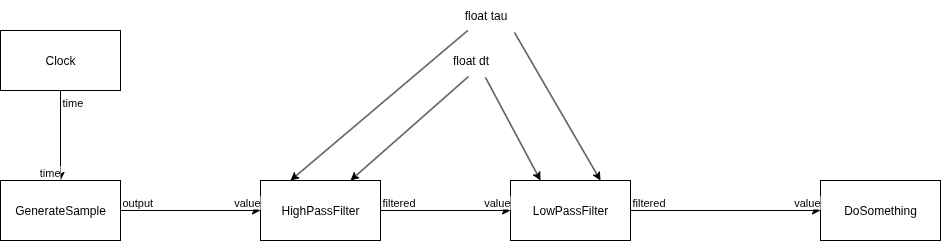

The diagram above was exported from draw.io. Its source (the exported page's mxGraphModel, read from the mxfile embedded in the PNG):
<mxGraphModel dx="2492" dy="875" grid="1" gridSize="10" guides="1" tooltips="1" connect="1" arrows="1" fold="1" page="1" pageScale="1" pageWidth="827" pageHeight="1169" math="0" shadow="0">
  <root>
    <mxCell id="0" />
    <mxCell id="1" parent="0" />
    <mxCell id="2" value="Clock" style="rounded=0;whiteSpace=wrap;html=1;" vertex="1" parent="1">
      <mxGeometry x="-230" y="200" width="120" height="60" as="geometry" />
    </mxCell>
    <mxCell id="3" value="GenerateSample" style="rounded=0;whiteSpace=wrap;html=1;" vertex="1" parent="1">
      <mxGeometry x="-230" y="350" width="120" height="60" as="geometry" />
    </mxCell>
    <mxCell id="4" value="HighPassFilter" style="rounded=0;whiteSpace=wrap;html=1;" vertex="1" parent="1">
      <mxGeometry x="30" y="350" width="120" height="60" as="geometry" />
    </mxCell>
    <mxCell id="5" value="" style="endArrow=classic;html=1;rounded=0;entryX=0.25;entryY=0;entryDx=0;entryDy=0;" edge="1" source="6" target="4" parent="1">
      <mxGeometry width="50" height="50" relative="1" as="geometry">
        <mxPoint x="60" y="260" as="sourcePoint" />
        <mxPoint x="-20" y="320" as="targetPoint" />
      </mxGeometry>
    </mxCell>
    <mxCell id="6" value="float tau" style="text;html=1;align=center;verticalAlign=middle;resizable=0;points=[];autosize=1;strokeColor=none;fillColor=none;" vertex="1" parent="1">
      <mxGeometry x="220" y="170" width="70" height="30" as="geometry" />
    </mxCell>
    <mxCell id="7" value="" style="endArrow=classic;html=1;rounded=0;entryX=0.75;entryY=0;entryDx=0;entryDy=0;exitX=0.467;exitY=1.033;exitDx=0;exitDy=0;exitPerimeter=0;" edge="1" source="8" target="4" parent="1">
      <mxGeometry width="50" height="50" relative="1" as="geometry">
        <mxPoint x="120" y="260" as="sourcePoint" />
        <mxPoint x="-20" y="320" as="targetPoint" />
      </mxGeometry>
    </mxCell>
    <mxCell id="8" value="float dt" style="text;html=1;align=center;verticalAlign=middle;resizable=0;points=[];autosize=1;strokeColor=none;fillColor=none;" vertex="1" parent="1">
      <mxGeometry x="210" y="215" width="60" height="30" as="geometry" />
    </mxCell>
    <mxCell id="9" value="" style="endArrow=classic;html=1;rounded=0;exitX=0.5;exitY=1;exitDx=0;exitDy=0;entryX=0.5;entryY=0;entryDx=0;entryDy=0;" edge="1" source="2" target="3" parent="1">
      <mxGeometry relative="1" as="geometry">
        <mxPoint x="-370" y="230" as="sourcePoint" />
        <mxPoint x="-170" y="320" as="targetPoint" />
      </mxGeometry>
    </mxCell>
    <mxCell id="10" value="time" style="edgeLabel;resizable=0;html=1;;align=left;verticalAlign=bottom;" connectable="0" vertex="1" parent="9">
      <mxGeometry x="-1" relative="1" as="geometry">
        <mxPoint y="20" as="offset" />
      </mxGeometry>
    </mxCell>
    <mxCell id="11" value="time" style="edgeLabel;resizable=0;html=1;;align=right;verticalAlign=bottom;" connectable="0" vertex="1" parent="9">
      <mxGeometry x="1" relative="1" as="geometry" />
    </mxCell>
    <mxCell id="12" value="" style="endArrow=classic;html=1;rounded=0;exitX=1;exitY=0.5;exitDx=0;exitDy=0;entryX=0;entryY=0.5;entryDx=0;entryDy=0;" edge="1" source="3" target="4" parent="1">
      <mxGeometry relative="1" as="geometry">
        <mxPoint x="-100" y="460" as="sourcePoint" />
        <mxPoint x="60" y="460" as="targetPoint" />
      </mxGeometry>
    </mxCell>
    <mxCell id="13" value="output" style="edgeLabel;resizable=0;html=1;;align=left;verticalAlign=bottom;" connectable="0" vertex="1" parent="12">
      <mxGeometry x="-1" relative="1" as="geometry" />
    </mxCell>
    <mxCell id="14" value="value" style="edgeLabel;resizable=0;html=1;;align=right;verticalAlign=bottom;" connectable="0" vertex="1" parent="12">
      <mxGeometry x="1" relative="1" as="geometry" />
    </mxCell>
    <mxCell id="15" value="DoSomething" style="rounded=0;whiteSpace=wrap;html=1;" vertex="1" parent="1">
      <mxGeometry x="590" y="350" width="120" height="60" as="geometry" />
    </mxCell>
    <mxCell id="16" value="LowPassFilter" style="rounded=0;whiteSpace=wrap;html=1;" vertex="1" parent="1">
      <mxGeometry x="280" y="350" width="120" height="60" as="geometry" />
    </mxCell>
    <mxCell id="17" value="" style="endArrow=classic;html=1;rounded=0;exitX=0.75;exitY=1.067;exitDx=0;exitDy=0;exitPerimeter=0;entryX=0.25;entryY=0;entryDx=0;entryDy=0;" edge="1" source="8" target="16" parent="1">
      <mxGeometry width="50" height="50" relative="1" as="geometry">
        <mxPoint x="390" y="480" as="sourcePoint" />
        <mxPoint x="440" y="430" as="targetPoint" />
      </mxGeometry>
    </mxCell>
    <mxCell id="18" value="" style="endArrow=classic;html=1;rounded=0;exitX=0.914;exitY=1.067;exitDx=0;exitDy=0;exitPerimeter=0;entryX=0.75;entryY=0;entryDx=0;entryDy=0;" edge="1" source="6" target="16" parent="1">
      <mxGeometry width="50" height="50" relative="1" as="geometry">
        <mxPoint x="390" y="480" as="sourcePoint" />
        <mxPoint x="440" y="430" as="targetPoint" />
      </mxGeometry>
    </mxCell>
    <mxCell id="19" value="" style="endArrow=classic;html=1;rounded=0;exitX=1;exitY=0.5;exitDx=0;exitDy=0;entryX=0;entryY=0.5;entryDx=0;entryDy=0;" edge="1" source="4" target="16" parent="1">
      <mxGeometry relative="1" as="geometry">
        <mxPoint x="330" y="450" as="sourcePoint" />
        <mxPoint x="490" y="450" as="targetPoint" />
      </mxGeometry>
    </mxCell>
    <mxCell id="20" value="filtered" style="edgeLabel;resizable=0;html=1;;align=left;verticalAlign=bottom;" connectable="0" vertex="1" parent="19">
      <mxGeometry x="-1" relative="1" as="geometry" />
    </mxCell>
    <mxCell id="21" value="value" style="edgeLabel;resizable=0;html=1;;align=right;verticalAlign=bottom;" connectable="0" vertex="1" parent="19">
      <mxGeometry x="1" relative="1" as="geometry" />
    </mxCell>
    <mxCell id="22" value="" style="endArrow=classic;html=1;rounded=0;exitX=1;exitY=0.5;exitDx=0;exitDy=0;entryX=0;entryY=0.5;entryDx=0;entryDy=0;" edge="1" source="16" target="15" parent="1">
      <mxGeometry relative="1" as="geometry">
        <mxPoint x="330" y="450" as="sourcePoint" />
        <mxPoint x="490" y="450" as="targetPoint" />
      </mxGeometry>
    </mxCell>
    <mxCell id="23" value="filtered" style="edgeLabel;resizable=0;html=1;;align=left;verticalAlign=bottom;" connectable="0" vertex="1" parent="22">
      <mxGeometry x="-1" relative="1" as="geometry" />
    </mxCell>
    <mxCell id="24" value="value" style="edgeLabel;resizable=0;html=1;;align=right;verticalAlign=bottom;" connectable="0" vertex="1" parent="22">
      <mxGeometry x="1" relative="1" as="geometry" />
    </mxCell>
  </root>
</mxGraphModel>